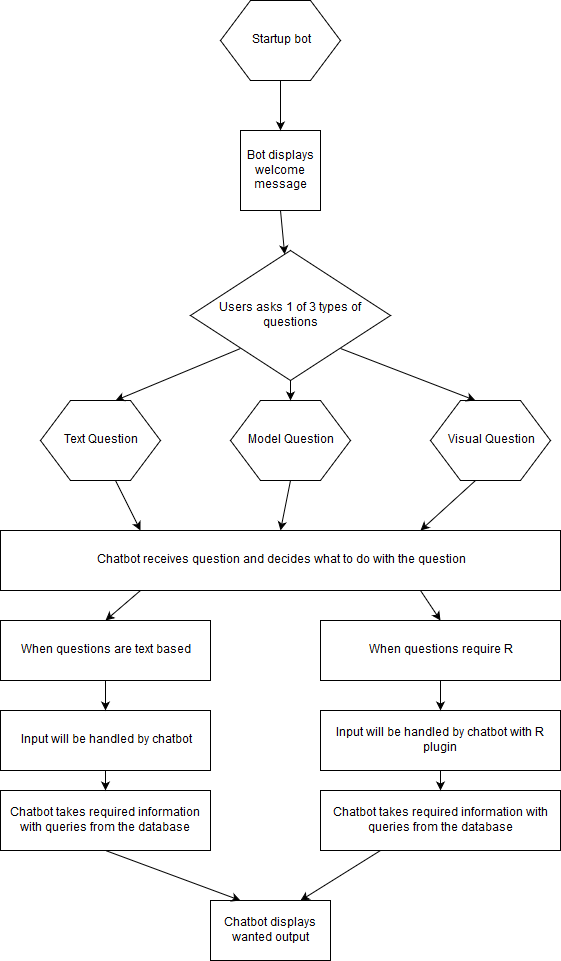

The diagram above was exported from draw.io. Its source (the exported page's mxGraphModel, read from the mxfile embedded in the PNG):
<mxGraphModel dx="840" dy="1628" grid="1" gridSize="10" guides="1" tooltips="1" connect="1" arrows="1" fold="1" page="1" pageScale="1" pageWidth="827" pageHeight="1169" math="0" shadow="0">
  <root>
    <mxCell id="0" />
    <mxCell id="1" parent="0" />
    <mxCell id="DbZfMIPyvUWGoMGiixWU-1" value="Startup bot" style="shape=hexagon;perimeter=hexagonPerimeter2;whiteSpace=wrap;html=1;" vertex="1" parent="1">
      <mxGeometry x="330" y="-10" width="120" height="80" as="geometry" />
    </mxCell>
    <mxCell id="DbZfMIPyvUWGoMGiixWU-2" value="Bot displays welcome message" style="whiteSpace=wrap;html=1;aspect=fixed;" vertex="1" parent="1">
      <mxGeometry x="350" y="120" width="80" height="80" as="geometry" />
    </mxCell>
    <mxCell id="DbZfMIPyvUWGoMGiixWU-3" value="Users asks 1 of 3 types of questions" style="rhombus;whiteSpace=wrap;html=1;" vertex="1" parent="1">
      <mxGeometry x="300" y="240" width="200" height="130" as="geometry" />
    </mxCell>
    <mxCell id="DbZfMIPyvUWGoMGiixWU-5" value="Model Question" style="shape=hexagon;perimeter=hexagonPerimeter2;whiteSpace=wrap;html=1;" vertex="1" parent="1">
      <mxGeometry x="340" y="390" width="120" height="80" as="geometry" />
    </mxCell>
    <mxCell id="DbZfMIPyvUWGoMGiixWU-6" value="Text Question" style="shape=hexagon;perimeter=hexagonPerimeter2;whiteSpace=wrap;html=1;" vertex="1" parent="1">
      <mxGeometry x="150" y="390" width="120" height="80" as="geometry" />
    </mxCell>
    <mxCell id="DbZfMIPyvUWGoMGiixWU-7" value="Visual Question" style="shape=hexagon;perimeter=hexagonPerimeter2;whiteSpace=wrap;html=1;" vertex="1" parent="1">
      <mxGeometry x="540" y="390" width="120" height="80" as="geometry" />
    </mxCell>
    <mxCell id="DbZfMIPyvUWGoMGiixWU-8" value="Chatbot receives question and decides what to do with the question" style="rounded=0;whiteSpace=wrap;html=1;" vertex="1" parent="1">
      <mxGeometry x="110" y="520" width="560" height="60" as="geometry" />
    </mxCell>
    <mxCell id="DbZfMIPyvUWGoMGiixWU-9" value="When questions are text based" style="rounded=0;whiteSpace=wrap;html=1;" vertex="1" parent="1">
      <mxGeometry x="110" y="610" width="210" height="60" as="geometry" />
    </mxCell>
    <mxCell id="DbZfMIPyvUWGoMGiixWU-10" value="When questions require R" style="rounded=0;whiteSpace=wrap;html=1;" vertex="1" parent="1">
      <mxGeometry x="430" y="610" width="240" height="60" as="geometry" />
    </mxCell>
    <mxCell id="DbZfMIPyvUWGoMGiixWU-11" value="Input will be handled by chatbot" style="rounded=0;whiteSpace=wrap;html=1;" vertex="1" parent="1">
      <mxGeometry x="110" y="700" width="210" height="60" as="geometry" />
    </mxCell>
    <mxCell id="DbZfMIPyvUWGoMGiixWU-12" value="Input will be handled by chatbot with R plugin" style="rounded=0;whiteSpace=wrap;html=1;" vertex="1" parent="1">
      <mxGeometry x="430" y="700" width="240" height="60" as="geometry" />
    </mxCell>
    <mxCell id="DbZfMIPyvUWGoMGiixWU-13" value="Chatbot takes required information with queries from the database" style="rounded=0;whiteSpace=wrap;html=1;" vertex="1" parent="1">
      <mxGeometry x="110" y="780" width="210" height="60" as="geometry" />
    </mxCell>
    <mxCell id="DbZfMIPyvUWGoMGiixWU-14" value="Chatbot takes required information with queries from the database" style="rounded=0;whiteSpace=wrap;html=1;" vertex="1" parent="1">
      <mxGeometry x="430" y="780" width="240" height="60" as="geometry" />
    </mxCell>
    <mxCell id="DbZfMIPyvUWGoMGiixWU-15" value="Chatbot displays wanted output" style="rounded=0;whiteSpace=wrap;html=1;" vertex="1" parent="1">
      <mxGeometry x="320" y="890" width="120" height="60" as="geometry" />
    </mxCell>
    <mxCell id="DbZfMIPyvUWGoMGiixWU-16" value="" style="endArrow=classic;html=1;entryX=0.25;entryY=0;entryDx=0;entryDy=0;exitX=0.5;exitY=1;exitDx=0;exitDy=0;" edge="1" parent="1" source="DbZfMIPyvUWGoMGiixWU-13" target="DbZfMIPyvUWGoMGiixWU-15">
      <mxGeometry width="50" height="50" relative="1" as="geometry">
        <mxPoint x="110" y="1020" as="sourcePoint" />
        <mxPoint x="160" y="970" as="targetPoint" />
      </mxGeometry>
    </mxCell>
    <mxCell id="DbZfMIPyvUWGoMGiixWU-17" value="" style="endArrow=classic;html=1;entryX=0.75;entryY=0;entryDx=0;entryDy=0;exitX=0.25;exitY=1;exitDx=0;exitDy=0;" edge="1" parent="1" source="DbZfMIPyvUWGoMGiixWU-14" target="DbZfMIPyvUWGoMGiixWU-15">
      <mxGeometry width="50" height="50" relative="1" as="geometry">
        <mxPoint x="110" y="1020" as="sourcePoint" />
        <mxPoint x="160" y="970" as="targetPoint" />
      </mxGeometry>
    </mxCell>
    <mxCell id="DbZfMIPyvUWGoMGiixWU-18" value="" style="endArrow=classic;html=1;entryX=0.5;entryY=0;entryDx=0;entryDy=0;exitX=0.5;exitY=1;exitDx=0;exitDy=0;" edge="1" parent="1" source="DbZfMIPyvUWGoMGiixWU-11" target="DbZfMIPyvUWGoMGiixWU-13">
      <mxGeometry width="50" height="50" relative="1" as="geometry">
        <mxPoint x="110" y="1020" as="sourcePoint" />
        <mxPoint x="160" y="970" as="targetPoint" />
      </mxGeometry>
    </mxCell>
    <mxCell id="DbZfMIPyvUWGoMGiixWU-19" value="" style="endArrow=classic;html=1;entryX=0.5;entryY=0;entryDx=0;entryDy=0;exitX=0.5;exitY=1;exitDx=0;exitDy=0;" edge="1" parent="1" source="DbZfMIPyvUWGoMGiixWU-12" target="DbZfMIPyvUWGoMGiixWU-14">
      <mxGeometry width="50" height="50" relative="1" as="geometry">
        <mxPoint x="110" y="1020" as="sourcePoint" />
        <mxPoint x="160" y="970" as="targetPoint" />
      </mxGeometry>
    </mxCell>
    <mxCell id="DbZfMIPyvUWGoMGiixWU-20" value="" style="endArrow=classic;html=1;entryX=0.5;entryY=0;entryDx=0;entryDy=0;exitX=0.5;exitY=1;exitDx=0;exitDy=0;" edge="1" parent="1" source="DbZfMIPyvUWGoMGiixWU-9" target="DbZfMIPyvUWGoMGiixWU-11">
      <mxGeometry width="50" height="50" relative="1" as="geometry">
        <mxPoint x="110" y="1020" as="sourcePoint" />
        <mxPoint x="160" y="970" as="targetPoint" />
      </mxGeometry>
    </mxCell>
    <mxCell id="DbZfMIPyvUWGoMGiixWU-21" value="" style="endArrow=classic;html=1;entryX=0.5;entryY=0;entryDx=0;entryDy=0;exitX=0.5;exitY=1;exitDx=0;exitDy=0;" edge="1" parent="1" source="DbZfMIPyvUWGoMGiixWU-10" target="DbZfMIPyvUWGoMGiixWU-12">
      <mxGeometry width="50" height="50" relative="1" as="geometry">
        <mxPoint x="110" y="1020" as="sourcePoint" />
        <mxPoint x="160" y="970" as="targetPoint" />
      </mxGeometry>
    </mxCell>
    <mxCell id="DbZfMIPyvUWGoMGiixWU-22" value="" style="endArrow=classic;html=1;entryX=0.5;entryY=0;entryDx=0;entryDy=0;exitX=0.25;exitY=1;exitDx=0;exitDy=0;" edge="1" parent="1" source="DbZfMIPyvUWGoMGiixWU-8" target="DbZfMIPyvUWGoMGiixWU-9">
      <mxGeometry width="50" height="50" relative="1" as="geometry">
        <mxPoint x="110" y="1020" as="sourcePoint" />
        <mxPoint x="160" y="970" as="targetPoint" />
      </mxGeometry>
    </mxCell>
    <mxCell id="DbZfMIPyvUWGoMGiixWU-23" value="" style="endArrow=classic;html=1;entryX=0.5;entryY=0;entryDx=0;entryDy=0;exitX=0.75;exitY=1;exitDx=0;exitDy=0;" edge="1" parent="1" source="DbZfMIPyvUWGoMGiixWU-8" target="DbZfMIPyvUWGoMGiixWU-10">
      <mxGeometry width="50" height="50" relative="1" as="geometry">
        <mxPoint x="110" y="1020" as="sourcePoint" />
        <mxPoint x="160" y="970" as="targetPoint" />
      </mxGeometry>
    </mxCell>
    <mxCell id="DbZfMIPyvUWGoMGiixWU-24" value="" style="endArrow=classic;html=1;entryX=0.25;entryY=0;entryDx=0;entryDy=0;exitX=0.625;exitY=1;exitDx=0;exitDy=0;" edge="1" parent="1" source="DbZfMIPyvUWGoMGiixWU-6" target="DbZfMIPyvUWGoMGiixWU-8">
      <mxGeometry width="50" height="50" relative="1" as="geometry">
        <mxPoint x="110" y="1020" as="sourcePoint" />
        <mxPoint x="160" y="970" as="targetPoint" />
      </mxGeometry>
    </mxCell>
    <mxCell id="DbZfMIPyvUWGoMGiixWU-25" value="" style="endArrow=classic;html=1;entryX=0.5;entryY=0;entryDx=0;entryDy=0;exitX=0.5;exitY=1;exitDx=0;exitDy=0;" edge="1" parent="1" source="DbZfMIPyvUWGoMGiixWU-5" target="DbZfMIPyvUWGoMGiixWU-8">
      <mxGeometry width="50" height="50" relative="1" as="geometry">
        <mxPoint x="120" y="138" as="sourcePoint" />
        <mxPoint x="50" y="620" as="targetPoint" />
      </mxGeometry>
    </mxCell>
    <mxCell id="DbZfMIPyvUWGoMGiixWU-26" value="" style="endArrow=classic;html=1;entryX=0.75;entryY=0;entryDx=0;entryDy=0;exitX=0.375;exitY=1;exitDx=0;exitDy=0;" edge="1" parent="1" source="DbZfMIPyvUWGoMGiixWU-7" target="DbZfMIPyvUWGoMGiixWU-8">
      <mxGeometry width="50" height="50" relative="1" as="geometry">
        <mxPoint x="110" y="1020" as="sourcePoint" />
        <mxPoint x="160" y="970" as="targetPoint" />
      </mxGeometry>
    </mxCell>
    <mxCell id="DbZfMIPyvUWGoMGiixWU-27" value="" style="endArrow=classic;html=1;exitX=0.5;exitY=1;exitDx=0;exitDy=0;entryX=0.5;entryY=0;entryDx=0;entryDy=0;" edge="1" parent="1" source="DbZfMIPyvUWGoMGiixWU-3" target="DbZfMIPyvUWGoMGiixWU-5">
      <mxGeometry width="50" height="50" relative="1" as="geometry">
        <mxPoint x="110" y="1020" as="sourcePoint" />
        <mxPoint x="80" y="570" as="targetPoint" />
      </mxGeometry>
    </mxCell>
    <mxCell id="DbZfMIPyvUWGoMGiixWU-28" value="" style="endArrow=classic;html=1;entryX=0.375;entryY=0;entryDx=0;entryDy=0;exitX=1;exitY=1;exitDx=0;exitDy=0;" edge="1" parent="1" source="DbZfMIPyvUWGoMGiixWU-3" target="DbZfMIPyvUWGoMGiixWU-7">
      <mxGeometry width="50" height="50" relative="1" as="geometry">
        <mxPoint x="110" y="1020" as="sourcePoint" />
        <mxPoint x="160" y="970" as="targetPoint" />
      </mxGeometry>
    </mxCell>
    <mxCell id="DbZfMIPyvUWGoMGiixWU-29" value="" style="endArrow=classic;html=1;entryX=0.625;entryY=0;entryDx=0;entryDy=0;exitX=0;exitY=1;exitDx=0;exitDy=0;" edge="1" parent="1" source="DbZfMIPyvUWGoMGiixWU-3" target="DbZfMIPyvUWGoMGiixWU-6">
      <mxGeometry width="50" height="50" relative="1" as="geometry">
        <mxPoint x="110" y="1020" as="sourcePoint" />
        <mxPoint x="160" y="970" as="targetPoint" />
      </mxGeometry>
    </mxCell>
    <mxCell id="DbZfMIPyvUWGoMGiixWU-30" value="" style="endArrow=classic;html=1;exitX=0.5;exitY=1;exitDx=0;exitDy=0;" edge="1" parent="1" source="DbZfMIPyvUWGoMGiixWU-2" target="DbZfMIPyvUWGoMGiixWU-3">
      <mxGeometry width="50" height="50" relative="1" as="geometry">
        <mxPoint x="110" y="1020" as="sourcePoint" />
        <mxPoint x="160" y="970" as="targetPoint" />
      </mxGeometry>
    </mxCell>
    <mxCell id="DbZfMIPyvUWGoMGiixWU-31" value="" style="endArrow=classic;html=1;entryX=0.5;entryY=0;entryDx=0;entryDy=0;exitX=0.5;exitY=1;exitDx=0;exitDy=0;" edge="1" parent="1" source="DbZfMIPyvUWGoMGiixWU-1" target="DbZfMIPyvUWGoMGiixWU-2">
      <mxGeometry width="50" height="50" relative="1" as="geometry">
        <mxPoint x="110" y="1020" as="sourcePoint" />
        <mxPoint x="160" y="970" as="targetPoint" />
      </mxGeometry>
    </mxCell>
  </root>
</mxGraphModel>